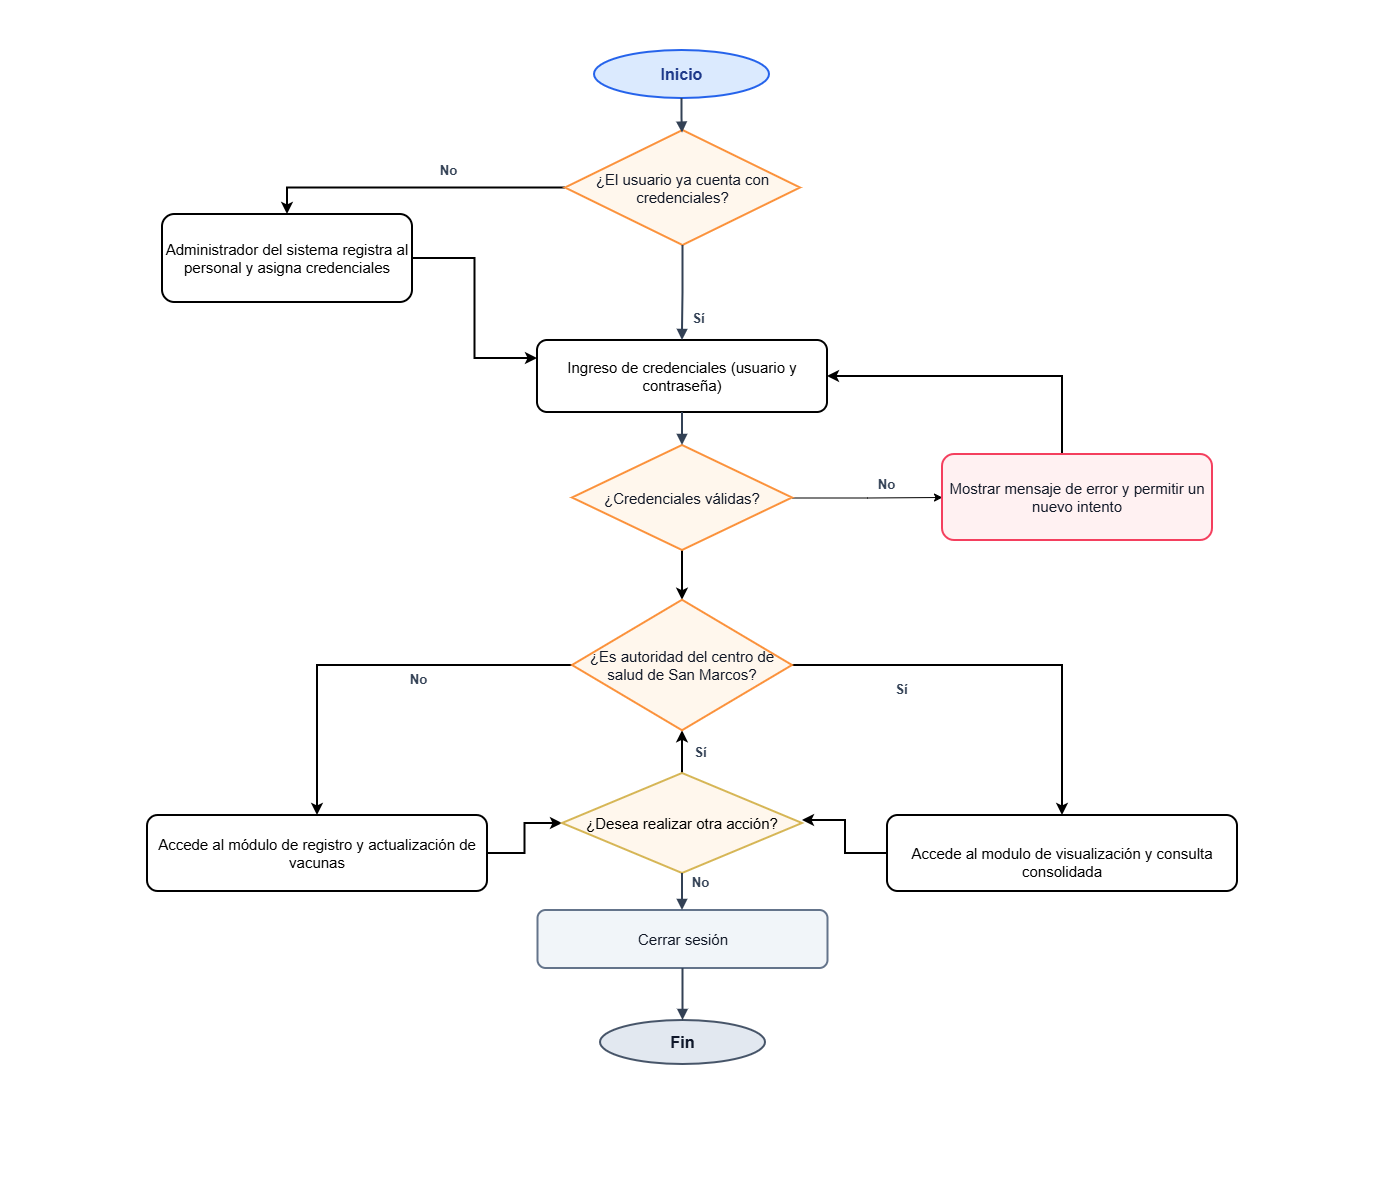

The diagram above was exported from draw.io. Its source (the exported page's mxGraphModel, read from the mxfile embedded in the PNG):
<mxGraphModel dx="1774" dy="982" grid="1" gridSize="10" guides="1" tooltips="1" connect="1" arrows="1" fold="1" page="1" pageScale="1" pageWidth="1400" pageHeight="980" math="0" shadow="0">
  <root>
    <mxCell id="0" />
    <mxCell id="1" parent="0" />
    <mxCell id="bg" parent="1" style="rounded=0;html=1;fillColor=#ffffff;strokeColor=none;" vertex="1">
      <mxGeometry height="1190" width="1400" x="18" as="geometry" />
    </mxCell>
    <mxCell id="start" parent="1" style="ellipse;whiteSpace=wrap;html=1;strokeWidth=2;strokeColor=#2563eb;fillColor=#dbeafe;fontSize=16;fontStyle=1;fontColor=#1e3a8a;align=center;verticalAlign=middle;" value="Inicio" vertex="1">
      <mxGeometry height="48" width="175" x="612" y="50" as="geometry" />
    </mxCell>
    <mxCell id="bv17YSOKAFMClLQQ_tSE-1" edge="1" parent="1" source="cred" style="edgeStyle=orthogonalEdgeStyle;rounded=0;orthogonalLoop=1;jettySize=auto;html=1;entryX=0.5;entryY=0;entryDx=0;entryDy=0;strokeWidth=2;" target="adminNote">
      <mxGeometry relative="1" as="geometry" />
    </mxCell>
    <mxCell id="cred" parent="1" style="rhombus;whiteSpace=wrap;html=1;strokeWidth=2;strokeColor=#fb923c;fillColor=#fff7ed;fontSize=15;fontColor=#111827;align=center;verticalAlign=middle;" value="¿El usuario ya cuenta con credenciales?" vertex="1">
      <mxGeometry height="115" width="235" x="583" y="130" as="geometry" />
    </mxCell>
    <mxCell id="login" parent="1" style="rounded=1;whiteSpace=wrap;html=1;arcSize=14;strokeWidth=2;fontSize=15;align=center;verticalAlign=middle;" value="Ingreso de credenciales (usuario y contraseña)" vertex="1">
      <mxGeometry height="72" width="290" x="555" y="340" as="geometry" />
    </mxCell>
    <mxCell id="bv17YSOKAFMClLQQ_tSE-7" edge="1" parent="1" source="valid" style="edgeStyle=orthogonalEdgeStyle;rounded=0;orthogonalLoop=1;jettySize=auto;html=1;entryX=0;entryY=0.5;entryDx=0;entryDy=0;" target="errorBox">
      <mxGeometry relative="1" as="geometry" />
    </mxCell>
    <mxCell id="bv17YSOKAFMClLQQ_tSE-12" edge="1" parent="1" source="valid" style="edgeStyle=orthogonalEdgeStyle;rounded=0;orthogonalLoop=1;jettySize=auto;html=1;strokeWidth=2;" target="bv17YSOKAFMClLQQ_tSE-8" value="">
      <mxGeometry relative="1" as="geometry" />
    </mxCell>
    <mxCell id="valid" parent="1" style="rhombus;whiteSpace=wrap;html=1;strokeWidth=2;strokeColor=#fb923c;fillColor=#fff7ed;fontSize=15;fontColor=#111827;align=center;verticalAlign=middle;" value="¿Credenciales válidas?" vertex="1">
      <mxGeometry height="105" width="220" x="590" y="445" as="geometry" />
    </mxCell>
    <mxCell id="logout" parent="1" style="rounded=1;whiteSpace=wrap;html=1;arcSize=14;strokeWidth=2;strokeColor=#64748b;fillColor=#f1f5f9;fontSize=15;fontColor=#111827;align=center;verticalAlign=middle;" value="Cerrar sesión" vertex="1">
      <mxGeometry height="58" width="290" x="555.5" y="910" as="geometry" />
    </mxCell>
    <mxCell id="end" parent="1" style="ellipse;whiteSpace=wrap;html=1;strokeWidth=2;strokeColor=#475569;fillColor=#e2e8f0;fontSize=16;fontStyle=1;fontColor=#0f172a;align=center;verticalAlign=middle;" value="Fin" vertex="1">
      <mxGeometry height="44" width="165" x="618" y="1020" as="geometry" />
    </mxCell>
    <mxCell id="bv17YSOKAFMClLQQ_tSE-4" edge="1" parent="1" source="adminNote" style="edgeStyle=orthogonalEdgeStyle;rounded=0;orthogonalLoop=1;jettySize=auto;html=1;entryX=0;entryY=0.25;entryDx=0;entryDy=0;strokeWidth=2;" target="login">
      <mxGeometry relative="1" as="geometry" />
    </mxCell>
    <mxCell id="adminNote" parent="1" style="rounded=1;whiteSpace=wrap;html=1;arcSize=14;strokeWidth=2;fontSize=15;align=center;verticalAlign=middle;" value="Administrador del sistema registra al personal y asigna credenciales" vertex="1">
      <mxGeometry height="88" width="250" x="180" y="214" as="geometry" />
    </mxCell>
    <mxCell id="bv17YSOKAFMClLQQ_tSE-5" edge="1" parent="1" source="errorBox" style="edgeStyle=orthogonalEdgeStyle;rounded=0;orthogonalLoop=1;jettySize=auto;html=1;entryX=1;entryY=0.5;entryDx=0;entryDy=0;strokeWidth=2;" target="login">
      <mxGeometry relative="1" as="geometry">
        <Array as="points">
          <mxPoint x="1080" y="376" />
        </Array>
      </mxGeometry>
    </mxCell>
    <mxCell id="errorBox" parent="1" style="rounded=1;whiteSpace=wrap;html=1;arcSize=14;strokeWidth=2;strokeColor=#f43f5e;fillColor=#fff1f2;fontSize=15;fontColor=#111827;align=center;verticalAlign=middle;" value="Mostrar mensaje de error y permitir un nuevo intento" vertex="1">
      <mxGeometry height="86" width="270" x="960" y="454" as="geometry" />
    </mxCell>
    <mxCell id="bv17YSOKAFMClLQQ_tSE-23" edge="1" parent="1" source="personModule" style="edgeStyle=orthogonalEdgeStyle;rounded=0;orthogonalLoop=1;jettySize=auto;html=1;entryX=0;entryY=0.5;entryDx=0;entryDy=0;strokeWidth=2;" target="again">
      <mxGeometry relative="1" as="geometry" />
    </mxCell>
    <mxCell id="personModule" parent="1" style="rounded=1;whiteSpace=wrap;html=1;arcSize=14;strokeWidth=2;fontSize=15;align=center;verticalAlign=middle;" value="Accede al módulo de registro y actualización de vacunas" vertex="1">
      <mxGeometry height="76" width="340" x="165" y="815" as="geometry" />
    </mxCell>
    <mxCell id="authModule" parent="1" style="rounded=1;whiteSpace=wrap;html=1;arcSize=14;strokeWidth=2;fontSize=15;align=center;verticalAlign=middle;" value="&lt;br&gt;Accede al modulo de visualización y consulta consolidada" vertex="1">
      <mxGeometry height="76" width="350" x="905" y="815" as="geometry" />
    </mxCell>
    <mxCell id="bv17YSOKAFMClLQQ_tSE-26" edge="1" parent="1" source="again" style="edgeStyle=orthogonalEdgeStyle;rounded=0;orthogonalLoop=1;jettySize=auto;html=1;strokeWidth=2;" target="bv17YSOKAFMClLQQ_tSE-8" value="">
      <mxGeometry relative="1" as="geometry" />
    </mxCell>
    <mxCell id="again" parent="1" style="rhombus;whiteSpace=wrap;html=1;strokeWidth=2;strokeColor=#d6b656;fillColor=#FFF7ED;fontSize=15;align=center;verticalAlign=middle;" value="¿Desea realizar otra acción?" vertex="1">
      <mxGeometry height="100" width="240" x="580" y="773" as="geometry" />
    </mxCell>
    <mxCell id="e1" edge="1" parent="1" source="start" style="edgeStyle=orthogonalEdgeStyle;rounded=0;orthogonalLoop=1;jettySize=auto;html=1;strokeColor=#334155;strokeWidth=2;endArrow=block;endFill=1;entryX=0.498;entryY=0.023;entryDx=0;entryDy=0;entryPerimeter=0;" target="cred">
      <mxGeometry relative="1" as="geometry" />
    </mxCell>
    <mxCell id="e2" edge="1" parent="1" source="cred" style="edgeStyle=orthogonalEdgeStyle;rounded=0;orthogonalLoop=1;jettySize=auto;html=1;strokeColor=#334155;strokeWidth=2;endArrow=block;endFill=1;" target="login">
      <mxGeometry relative="1" as="geometry" />
    </mxCell>
    <mxCell id="e3" edge="1" parent="1" source="login" style="edgeStyle=orthogonalEdgeStyle;rounded=0;orthogonalLoop=1;jettySize=auto;html=1;strokeColor=#334155;strokeWidth=2;endArrow=block;endFill=1;" target="valid">
      <mxGeometry relative="1" as="geometry" />
    </mxCell>
    <mxCell id="e5" edge="1" parent="1" source="logout" style="edgeStyle=orthogonalEdgeStyle;rounded=0;orthogonalLoop=1;jettySize=auto;html=1;strokeColor=#334155;strokeWidth=2;endArrow=block;endFill=1;" target="end">
      <mxGeometry relative="1" as="geometry" />
    </mxCell>
    <mxCell id="lblNoCred" parent="1" style="text;html=1;strokeColor=none;fillColor=none;align=center;verticalAlign=middle;fontSize=13;fontStyle=1;fontColor=#334155;" value="No" vertex="1">
      <mxGeometry height="20" width="32" x="450" y="160" as="geometry" />
    </mxCell>
    <mxCell id="lblYesCred" parent="1" style="text;html=1;strokeColor=none;fillColor=none;align=center;verticalAlign=middle;fontSize=13;fontStyle=1;fontColor=#334155;" value="Sí" vertex="1">
      <mxGeometry height="20" width="32" x="700" y="308" as="geometry" />
    </mxCell>
    <mxCell id="lblYesValid" parent="1" style="text;html=1;strokeColor=none;fillColor=none;align=center;verticalAlign=middle;fontSize=13;fontStyle=1;fontColor=#334155;" value="Sí" vertex="1">
      <mxGeometry height="18" width="28" x="905" y="680" as="geometry" />
    </mxCell>
    <mxCell id="lblNoValid" parent="1" style="text;html=1;strokeColor=none;fillColor=none;align=center;verticalAlign=middle;fontSize=13;fontStyle=1;fontColor=#334155;" value="No" vertex="1">
      <mxGeometry height="18" width="28" x="890" y="475" as="geometry" />
    </mxCell>
    <mxCell id="e17" edge="1" parent="1" source="again" style="edgeStyle=orthogonalEdgeStyle;rounded=0;orthogonalLoop=1;jettySize=auto;html=1;strokeColor=#334155;strokeWidth=2;endArrow=block;endFill=1;" target="logout">
      <mxGeometry relative="1" as="geometry">
        <Array as="points">
          <mxPoint x="700" y="840" />
          <mxPoint x="700" y="889" />
        </Array>
      </mxGeometry>
    </mxCell>
    <mxCell id="lblAgainYes" parent="1" style="text;html=1;strokeColor=none;fillColor=none;align=center;verticalAlign=middle;fontSize=13;fontStyle=1;fontColor=#334155;" value="No" vertex="1">
      <mxGeometry height="18" width="28" x="422" y="670" as="geometry" />
    </mxCell>
    <mxCell id="lblAgainNo" parent="1" style="text;html=1;strokeColor=none;fillColor=none;align=center;verticalAlign=middle;fontSize=13;fontStyle=1;fontColor=#334155;" value="No" vertex="1">
      <mxGeometry height="18" width="28" x="704" y="873" as="geometry" />
    </mxCell>
    <mxCell id="bv17YSOKAFMClLQQ_tSE-14" edge="1" parent="1" source="bv17YSOKAFMClLQQ_tSE-8" style="edgeStyle=orthogonalEdgeStyle;rounded=0;orthogonalLoop=1;jettySize=auto;html=1;strokeWidth=2;" target="personModule">
      <mxGeometry relative="1" as="geometry" />
    </mxCell>
    <mxCell id="bv17YSOKAFMClLQQ_tSE-16" edge="1" parent="1" source="bv17YSOKAFMClLQQ_tSE-8" style="edgeStyle=orthogonalEdgeStyle;rounded=0;orthogonalLoop=1;jettySize=auto;html=1;entryX=0.5;entryY=0;entryDx=0;entryDy=0;strokeWidth=2;" target="authModule">
      <mxGeometry relative="1" as="geometry" />
    </mxCell>
    <mxCell id="bv17YSOKAFMClLQQ_tSE-8" parent="1" style="rhombus;whiteSpace=wrap;html=1;strokeWidth=2;strokeColor=#fb923c;fillColor=#fff7ed;fontSize=15;fontColor=#111827;align=center;verticalAlign=middle;" value="¿Es autoridad del centro de salud de San Marcos?" vertex="1">
      <mxGeometry height="130.5" width="220" x="590" y="599.75" as="geometry" />
    </mxCell>
    <mxCell id="bv17YSOKAFMClLQQ_tSE-24" edge="1" parent="1" source="authModule" style="edgeStyle=orthogonalEdgeStyle;rounded=0;orthogonalLoop=1;jettySize=auto;html=1;strokeWidth=2;">
      <mxGeometry relative="1" as="geometry">
        <mxPoint x="820" y="820" as="targetPoint" />
      </mxGeometry>
    </mxCell>
    <mxCell id="bv17YSOKAFMClLQQ_tSE-27" parent="1" style="text;html=1;strokeColor=none;fillColor=none;align=center;verticalAlign=middle;fontSize=13;fontStyle=1;fontColor=#334155;" value="Sí" vertex="1">
      <mxGeometry height="18" width="28" x="704" y="743" as="geometry" />
    </mxCell>
  </root>
</mxGraphModel>